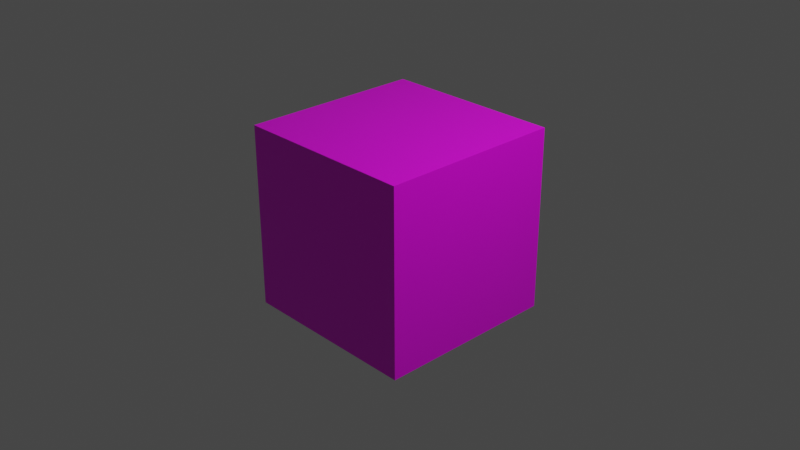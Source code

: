 # Source: Grass_Block.blend  (saved by Blender 3.1.7; exported with 4.5.12 LTS)
import bpy
from mathutils import Matrix  # noqa: F401  (used for matrix-valued properties, if any)

bpy.ops.wm.read_factory_settings(use_empty=True)
scene = bpy.context.scene
scene.name = 'Scene'

# ---- collections
col_collection = bpy.data.collections.new('Collection'); scene.collection.children.link(col_collection)

# ---- images (referenced by path relative to the original .blend; pixels are not part of the script)
import os
ASSET_DIR = os.environ.get("B2B_ASSET_DIR", "")  # directory of the original .blend (textures are referenced by path, not embedded)
HERE = os.path.dirname(os.path.abspath(__file__))  # packed textures are extracted next to this script under _unpacked/

def load_image(name, relpath, width, height, colorspace="sRGB"):
    """Load a texture the original file referenced (path relative to the .blend, or extracted next to this script)."""
    p = next((c for c in (os.path.join(HERE, relpath), os.path.join(ASSET_DIR, relpath)) if relpath and os.path.exists(c)), "")
    if p:
        img = bpy.data.images.load(p, check_existing=True)
        img.name = name
    else:  # same state as the original file: an image datablock whose file is absent (Cycles renders it pink)
        img = bpy.data.images.new(name, width, height)
        img.source = "FILE"
        img.filepath = "//" + (relpath or name)
    img.colorspace_settings.name = colorspace
    return img
img_grass_block_textura = load_image('Grass_Block_Textura', '', 128, 128, 'sRGB')

# ---- materials (node trees are filled in below, after node groups)
mat_material = bpy.data.materials.new('Material')
mat_material.alpha_threshold = 0.0
mat_material.use_transparent_shadow = False
mat_material.line_color = (0.0, 0.0, 0.0, 1.0)

# ---- material node trees
mat_material.use_nodes = True; mat_material.node_tree.nodes.clear()
_N = mat_material.node_tree.nodes; _L = mat_material.node_tree.links
n0 = _N.new('ShaderNodeOutputMaterial'); n0.name = 'Material Output'; n0.location = (300, 300)
n1 = _N.new('ShaderNodeBsdfPrincipled'); n1.name = 'Principled BSDF'; n1.location = (10, 300)
n1.distribution = 'GGX'
n1.subsurface_method = 'RANDOM_WALK_SKIN'
n1.inputs[2].default_value = 0.4
n1.inputs[3].default_value = 1.45
n1.inputs[27].default_value = (0.0, 0.0, 0.0, 1.0)
n1.inputs[28].default_value = 1.0
n2 = _N.new('ShaderNodeTexImage'); n2.name = 'Image Texture'; n2.location = (-288, 216)
n2.image = img_grass_block_textura
n2.interpolation = 'Closest'
_L.new(n1.outputs[0], n0.inputs[0])
_L.new(n2.outputs[0], n1.inputs[0])
n0.is_active_output = True

# ---- world
world_world = bpy.data.worlds.new('World'); scene.world = world_world
world_world.use_nodes = True; world_world.node_tree.nodes.clear()
_N = world_world.node_tree.nodes; _L = world_world.node_tree.links
n0 = _N.new('ShaderNodeOutputWorld'); n0.name = 'World Output'; n0.location = (300, 300)
n1 = _N.new('ShaderNodeBackground'); n1.name = 'Background'; n1.location = (10, 300)
n1.inputs[0].default_value = (0.05088, 0.05088, 0.05088, 1.0)
_L.new(n1.outputs[0], n0.inputs[0])
n0.is_active_output = True
world_world.color = (0.05088, 0.05088, 0.05088)
world_world.use_sun_shadow = False
world_world.sun_shadow_jitter_overblur = 0.0

# ---- cameras
cam_camera = bpy.data.cameras.new('Camera')
cam_camera.clip_end = 100.0
cam_camera.ortho_scale = 7.314

# ---- lights
light_light = bpy.data.lights.new('Light', 'POINT')
light_light.transmission_factor = 0.0
light_light.energy = 1000.0
light_light.shadow_soft_size = 0.1
light_light.shadow_maximum_resolution = 0.006
light_light.use_absolute_resolution = True

# ---- meshes
me_cube = bpy.data.meshes.new('Cube')
me_cube.from_pydata([(1.0, 1.0, 1.0), (1.0, 1.0, -1.0), (1.0, -1.0, 1.0), (1.0, -1.0, -1.0), (-1.0, 1.0, 1.0), (-1.0, 1.0, -1.0), (-1.0, -1.0, 1.0), (-1.0, -1.0, -1.0)], [], [(0, 4, 6, 2), (3, 2, 6, 7), (7, 6, 4, 5), (5, 1, 3, 7), (1, 0, 2, 3), (5, 4, 0, 1)])
_uv = me_cube.uv_layers.new(name='UVMap')
_uv.uv.foreach_set('vector', [0.625, 0.5, 0.875, 0.5, 0.875, 0.75, 0.625, 0.75, 0.375, 0.75, 0.625, 0.75, 0.625, 1.0, 0.375, 1.0, 0.375, 0.0, 0.625, 0.0, 0.625, 0.25, 0.375, 0.25, 0.125, 0.5, 0.375, 0.5, 0.375, 0.75, 0.125, 0.75, 0.375, 0.5, 0.625, 0.5, 0.625, 0.75, 0.375, 0.75, 0.375, 0.25, 0.625, 0.25, 0.625, 0.5, 0.375, 0.5])
me_cube.materials.append(mat_material)
me_cube.use_remesh_preserve_volume = False
me_cube.use_remesh_preserve_attributes = False
me_cube.use_mirror_vertex_groups = False
me_cube.update()

# ---- objects
ob_cube = bpy.data.objects.new('Cube', me_cube)
ob_light = bpy.data.objects.new('Light', light_light)
ob_camera = bpy.data.objects.new('Camera', cam_camera)

# ---- transforms, parenting, visibility, modifiers, constraints
ob_cube.location = (0.0, 0.0, 0.0)
ob_cube.rotation_euler = (0.0, 1.568, 0.0)
ob_cube.lock_rotations_4d = False
ob_cube.empty_display_type = 'ARROWS'
ob_cube.lineart.crease_threshold = 0.0
ob_light.location = (4.076, 1.005, 5.904)
ob_light.rotation_euler = (0.6503, 0.05522, 1.866)
ob_light.lock_rotations_4d = False
ob_light.empty_display_type = 'ARROWS'
ob_light.color = (0.0, 0.0, 0.0, 0.0)
ob_light.lineart.crease_threshold = 0.0
ob_camera.location = (7.359, -6.926, 4.958)
ob_camera.rotation_euler = (1.109, 0.0, 0.8149)
ob_camera.lock_rotations_4d = False
ob_camera.empty_display_type = 'ARROWS'
ob_camera.color = (0.0, 0.0, 0.0, 0.0)
ob_camera.display_type = 'WIRE'
ob_camera.lineart.crease_threshold = 0.0

# ---- collection membership
col_collection.objects.link(ob_cube)
col_collection.objects.link(ob_light)
col_collection.objects.link(ob_camera)

# ---- scene / render settings (as saved in the file)
scene.camera = ob_camera
scene.frame_start = 1; scene.frame_end = 250; scene.frame_set(1)
scene.render.engine = 'BLENDER_EEVEE_NEXT'
scene.cycles.sampling_pattern = 'TABULATED_SOBOL'
scene.cycles.use_light_tree = False
scene.view_settings.view_transform = 'Filmic'
bpy.context.view_layer.update()
